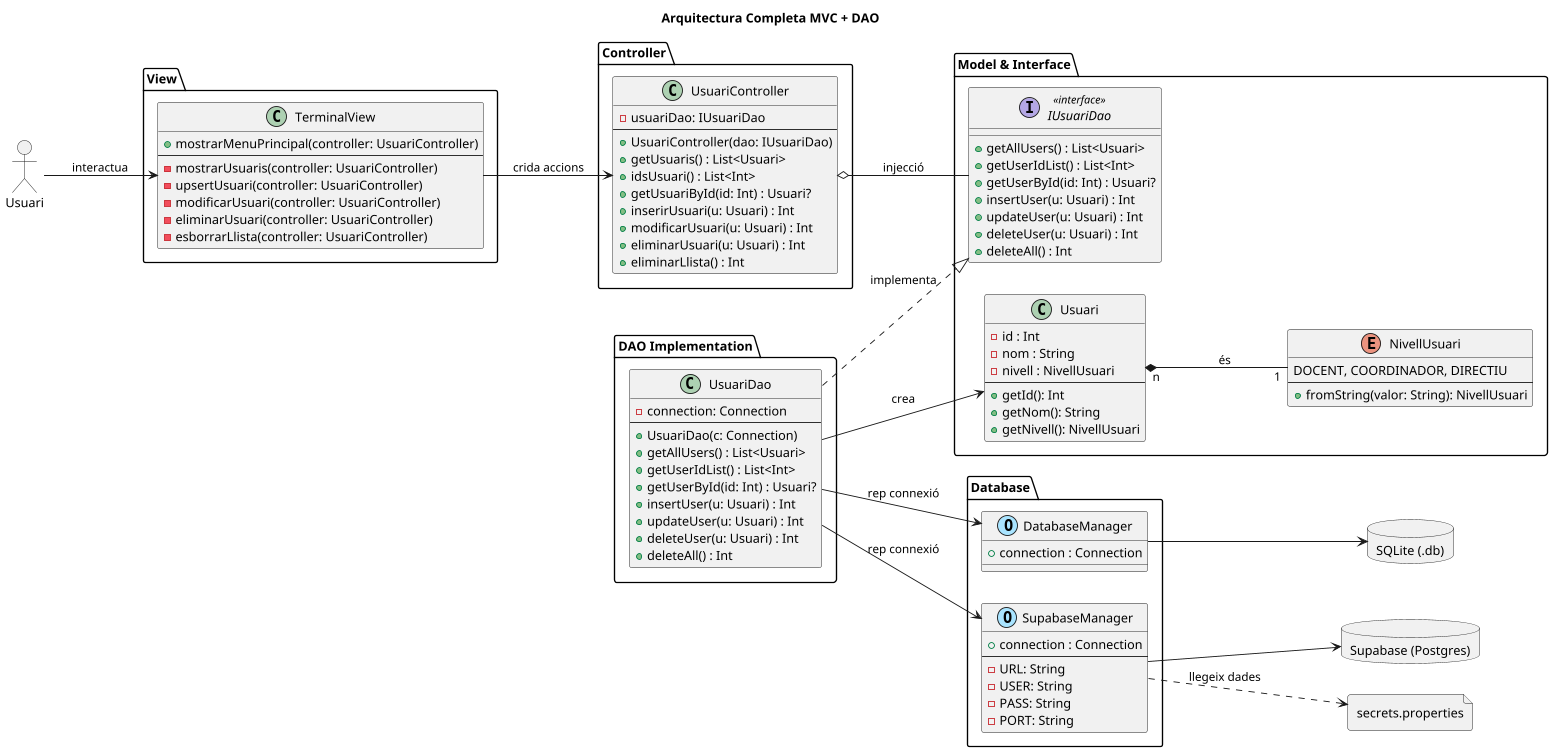

The diagram above was rendered by PlantUML. Its source (embedded in the PNG):
@startuml
allowmixing

left to right direction

title Arquitectura Completa MVC + DAO

actor "Usuari" as User

package "View" {
    class TerminalView {
        +mostrarMenuPrincipal(controller: UsuariController)
        --
        -mostrarUsuaris(controller: UsuariController)
        -upsertUsuari(controller: UsuariController)
        -modificarUsuari(controller: UsuariController)
        -eliminarUsuari(controller: UsuariController)
        -esborrarLlista(controller: UsuariController)
    }
}

package "Controller" {
    class UsuariController {
        -usuariDao: IUsuariDao
        --
        +UsuariController(dao: IUsuariDao)
        +getUsuaris() : List<Usuari>
        +idsUsuari() : List<Int>
        +getUsuariById(id: Int) : Usuari?
        +inserirUsuari(u: Usuari) : Int
        +modificarUsuari(u: Usuari) : Int
        +eliminarUsuari(u: Usuari) : Int
        +eliminarLlista() : Int
    }
}

package "Model & Interface" {
    interface IUsuariDao <<interface>> {
        +getAllUsers() : List<Usuari>
        +getUserIdList() : List<Int>
        +getUserById(id: Int) : Usuari?
        +insertUser(u: Usuari) : Int
        +updateUser(u: Usuari) : Int
        +deleteUser(u: Usuari) : Int
        +deleteAll() : Int
    }

    class Usuari {
        -id : Int
        -nom : String
        -nivell : NivellUsuari
        --
        +getId(): Int
        +getNom(): String
        +getNivell(): NivellUsuari
    }

    enum NivellUsuari {
        DOCENT, COORDINADOR, DIRECTIU
        --
        +fromString(valor: String): NivellUsuari
    }
}

package "DAO Implementation" {
    class UsuariDao {
        -connection: Connection
        --
        +UsuariDao(c: Connection)
        +getAllUsers() : List<Usuari>
        +getUserIdList() : List<Int>
        +getUserById(id: Int) : Usuari?
        +insertUser(u: Usuari) : Int
        +updateUser(u: Usuari) : Int
        +deleteUser(u: Usuari) : Int
        +deleteAll() : Int
    }
}

package "Database" {

    class DatabaseManager << (O, #A9E4FF) >> {
        +connection : Connection
    }

    class SupabaseManager << (O, #A9E4FF) >> {
        +connection : Connection
        --
        -URL: String
        -USER: String
        -PASS: String
        -PORT: String
    }
}

database "SQLite (.db)" as SQLite
database "Supabase (Postgres)" as Supabase

file "secrets.properties" as secrets

' Relacions
User --> TerminalView : interactua
TerminalView --> UsuariController : crida accions
UsuariController o-- IUsuariDao : injecció

UsuariDao ..|> IUsuariDao : implementa
UsuariDao --> Usuari : crea
Usuari "n" *-- "1" NivellUsuari : és

DatabaseManager --> SQLite
SupabaseManager --> Supabase
SupabaseManager ..> secrets : llegeix dades
UsuariDao --> SupabaseManager : rep connexió
UsuariDao --> DatabaseManager : rep connexió

@enduml